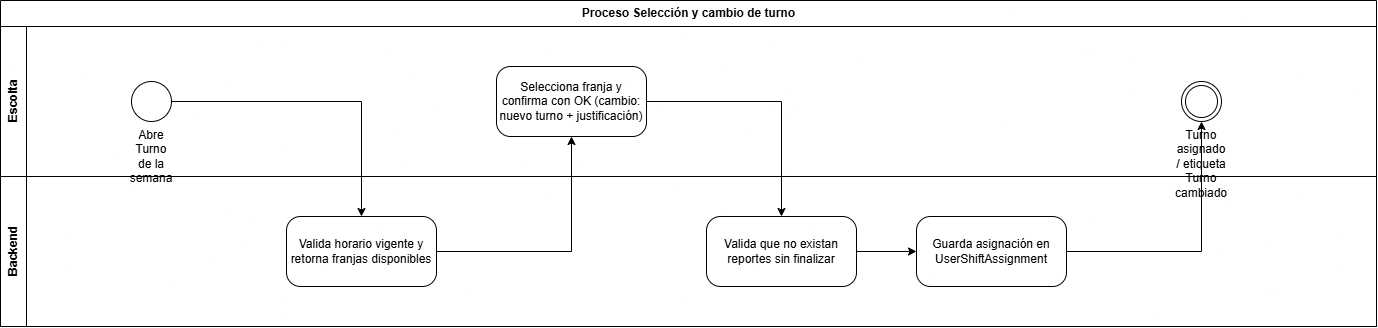

The diagram above was exported from draw.io. Its source (the exported page's mxGraphModel, read from the mxfile embedded in the PNG):
<mxGraphModel dx="1653" dy="749" grid="1" gridSize="10" guides="1" tooltips="1" connect="1" arrows="1" fold="1" page="1" pageScale="1" pageWidth="1920" pageHeight="700" math="0" shadow="0">
  <root>
    <mxCell id="0" />
    <mxCell id="1" parent="0" />
    <mxCell id="pool" parent="1" style="swimlane;html=1;horizontal=1;startSize=26;childLayout=stackLayout;horizontalStack=0;resizeParent=1;collapsible=0;" value="Proceso Selección y cambio de turno" vertex="1">
      <mxGeometry height="326" width="1376" x="40" y="40" as="geometry" />
    </mxCell>
    <mxCell id="lane0" parent="pool" style="swimlane;html=1;horizontal=0;startSize=26;collapsible=0;" value="Escolta" vertex="1">
      <mxGeometry height="150" width="1376" y="26" as="geometry" />
    </mxCell>
    <mxCell id="n0" parent="lane0" style="ellipse;html=1;whiteSpace=wrap;verticalLabelPosition=bottom;verticalAlign=top;" value="Abre Turno de la semana" vertex="1">
      <mxGeometry height="40" width="40" x="131" y="55" as="geometry" />
    </mxCell>
    <mxCell id="n2" parent="lane0" style="rounded=1;whiteSpace=wrap;html=1;arcSize=20;" value="Selecciona franja y confirma con OK (cambio: nuevo turno + justificación)" vertex="1">
      <mxGeometry height="70" width="150" x="496" y="40" as="geometry" />
    </mxCell>
    <mxCell id="n5" parent="lane0" style="ellipse;shape=doubleEllipse;html=1;whiteSpace=wrap;verticalLabelPosition=bottom;verticalAlign=top;" value="Turno asignado / etiqueta Turno cambiado" vertex="1">
      <mxGeometry height="40" width="40" x="1181" y="55" as="geometry" />
    </mxCell>
    <mxCell id="lane1" parent="pool" style="swimlane;html=1;horizontal=0;startSize=26;collapsible=0;" value="Backend" vertex="1">
      <mxGeometry height="150" width="1376" y="176" as="geometry" />
    </mxCell>
    <mxCell id="n1" parent="lane1" style="rounded=1;whiteSpace=wrap;html=1;arcSize=20;" value="Valida horario vigente y retorna franjas disponibles" vertex="1">
      <mxGeometry height="70" width="150" x="286" y="40" as="geometry" />
    </mxCell>
    <mxCell id="n3" parent="lane1" style="rounded=1;whiteSpace=wrap;html=1;arcSize=20;" value="Valida que no existan reportes sin finalizar" vertex="1">
      <mxGeometry height="70" width="150" x="706" y="40" as="geometry" />
    </mxCell>
    <mxCell id="n4" parent="lane1" style="rounded=1;whiteSpace=wrap;html=1;arcSize=20;" value="Guarda asignación en UserShiftAssignment" vertex="1">
      <mxGeometry height="70" width="150" x="916" y="40" as="geometry" />
    </mxCell>
    <mxCell id="e0" edge="1" parent="1" source="n0" style="edgeStyle=orthogonalEdgeStyle;rounded=0;html=1;" target="n1">
      <mxGeometry relative="1" as="geometry" />
    </mxCell>
    <mxCell id="e1" edge="1" parent="1" source="n1" style="edgeStyle=orthogonalEdgeStyle;rounded=0;html=1;" target="n2">
      <mxGeometry relative="1" as="geometry" />
    </mxCell>
    <mxCell id="e2" edge="1" parent="1" source="n2" style="edgeStyle=orthogonalEdgeStyle;rounded=0;html=1;" target="n3">
      <mxGeometry relative="1" as="geometry" />
    </mxCell>
    <mxCell id="e3" edge="1" parent="1" source="n3" style="edgeStyle=orthogonalEdgeStyle;rounded=0;html=1;" target="n4">
      <mxGeometry relative="1" as="geometry" />
    </mxCell>
    <mxCell id="e4" edge="1" parent="1" source="n4" style="edgeStyle=orthogonalEdgeStyle;rounded=0;html=1;" target="n5">
      <mxGeometry relative="1" as="geometry" />
    </mxCell>
  </root>
</mxGraphModel>